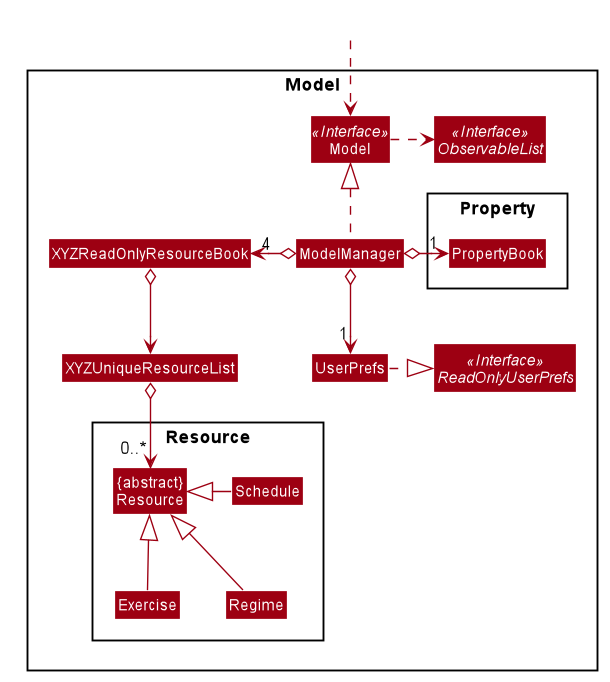

The diagram above was rendered by PlantUML. Its source (embedded in the PNG):
@startuml








skinparam BackgroundColor #FFFFFFF

skinparam Shadowing false

skinparam Class {
    FontColor #FFFFFF
    BorderThickness 1
    BorderColor #FFFFFF
    StereotypeFontColor #FFFFFF
    FontName Arial
}

skinparam Actor {
    BorderColor #000000
    Color #000000
    FontName Arial
}

skinparam Sequence {
    MessageAlign center
    BoxFontSize 15
    BoxPadding 0
    BoxFontColor #FFFFFF
    FontName Arial
}

skinparam Participant {
    FontColor #FFFFFFF
    Padding 20
}

skinparam MinClassWidth 50
skinparam ParticipantPadding 10
skinparam Shadowing false
skinparam DefaultTextAlignment center
skinparam packageStyle Rectangle

hide footbox
hide members
hide circle
skinparam arrowThickness 1.1
skinparam arrowColor #9D0012
skinparam classBackgroundColor #9D0012

Package Model <<Rectangle>>{
    Interface Model <<Interface>>
    Interface ReadOnlyUserPrefs <<Interface>>
    Interface ObservableList <<Interface>>

    Class Model
    Class ModelManager
    Class UserPrefs
    Class XYZReadOnlyResourceBook
    Class XYZUniqueResourceList

    Package Resource {
        class "{abstract}\nResource"
        Class Exercise
        Class Regime
        Class Schedule
    }

    Package Property {
        Class PropertyBook
    }
}

Class HiddenOutside #FFFFFF
HiddenOutside ..> Model

ModelManager .up.|> Model
Model .right.> ObservableList

ModelManager o-right-> "1" PropertyBook

Exercise -up-|> "{abstract}\nResource"
Regime -up-|> "{abstract}\nResource"
Schedule -left-|> "{abstract}\nResource"

ModelManager o-left-> "4" XYZReadOnlyResourceBook
XYZReadOnlyResourceBook o--> XYZUniqueResourceList
XYZUniqueResourceList o--> "0..*" "{abstract}\nResource"
ModelManager o-down-> "1" UserPrefs
UserPrefs .right.|> ReadOnlyUserPrefs

@enduml